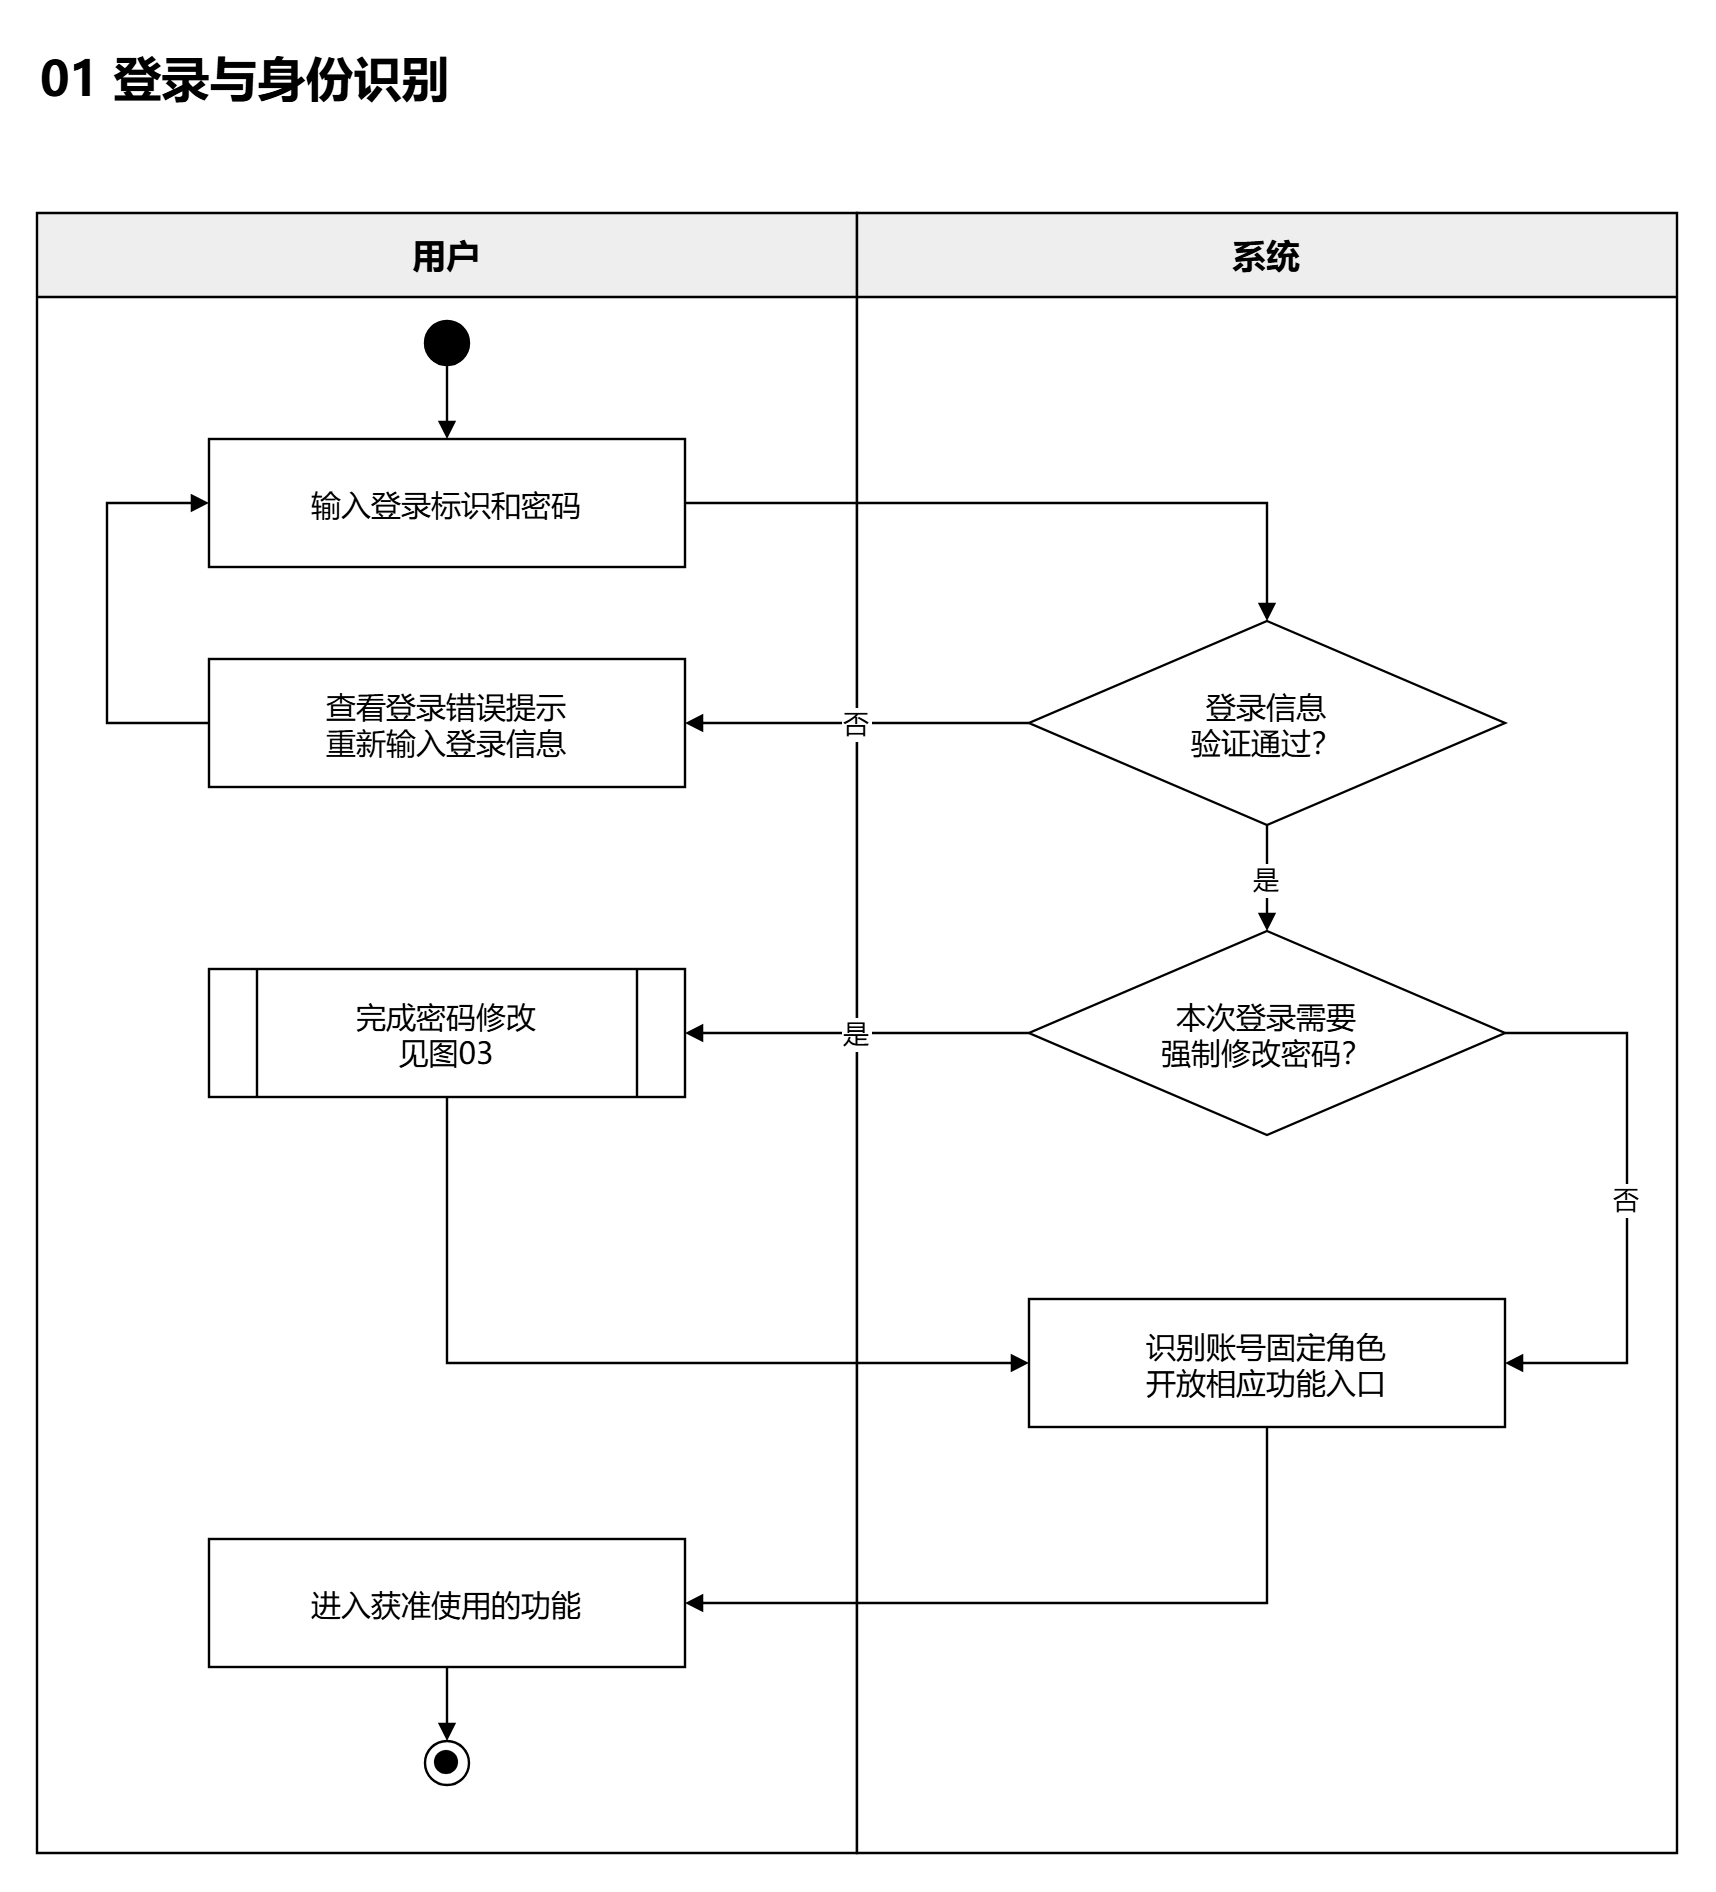

The diagram above was exported from draw.io. Its source (the exported page's mxGraphModel, read from the mxfile embedded in the PNG):
<mxGraphModel dx="1548" dy="944" grid="1" gridSize="10" guides="1" tooltips="1" connect="1" arrows="1" fold="1" page="1" pageScale="1" pageWidth="880" pageHeight="960" background="#FFFFFF" math="0" shadow="0">
  <root>
    <mxCell id="0" />
    <mxCell id="1" parent="0" />
    <mxCell id="title" parent="1" style="html=0;whiteSpace=wrap;fontFamily=Microsoft YaHei;fontColor=#000000;strokeColor=#000000;strokeWidth=1.2;fillColor=#FFFFFF;shadow=0;text;align=left;fontSize=24;fontStyle=1;" value="01  登录与身份识别" vertex="1">
      <mxGeometry height="38" width="820" x="30" y="22" as="geometry" />
    </mxCell>
    <mxCell id="lane0" parent="1" style="html=0;whiteSpace=wrap;fontFamily=Microsoft YaHei;fontColor=#000000;strokeColor=#000000;strokeWidth=1.2;fillColor=#FFFFFF;shadow=0;swimlane;horizontal=1;startSize=42;container=1;collapsible=0;recursiveResize=0;fillColor=#EEEEEE;swimlaneFillColor=#FFFFFF;fontSize=17;fontStyle=1;" value="用户" vertex="1">
      <mxGeometry height="820" width="410" x="30" y="110" as="geometry" />
    </mxCell>
    <mxCell id="s" parent="lane0" style="html=0;whiteSpace=wrap;fontFamily=Microsoft YaHei;fontColor=#000000;strokeColor=#000000;strokeWidth=1.2;fillColor=#FFFFFF;shadow=0;rounded=0;align=center;verticalAlign=middle;fontSize=15;spacing=8;ellipse;fillColor=#000000;" value="" vertex="1">
      <mxGeometry height="22" width="22" x="194" y="54" as="geometry" />
    </mxCell>
    <mxCell id="input" parent="lane0" style="html=0;whiteSpace=wrap;fontFamily=Microsoft YaHei;fontColor=#000000;strokeColor=#000000;strokeWidth=1.2;fillColor=#FFFFFF;shadow=0;rounded=0;align=center;verticalAlign=middle;fontSize=15;spacing=8;" value="输入登录标识和密码" vertex="1">
      <mxGeometry height="64" width="238" x="86" y="113" as="geometry" />
    </mxCell>
    <mxCell id="bad" parent="lane0" style="html=0;whiteSpace=wrap;fontFamily=Microsoft YaHei;fontColor=#000000;strokeColor=#000000;strokeWidth=1.2;fillColor=#FFFFFF;shadow=0;rounded=0;align=center;verticalAlign=middle;fontSize=15;spacing=8;" value="查看登录错误提示&#10;重新输入登录信息" vertex="1">
      <mxGeometry height="64" width="238" x="86" y="223" as="geometry" />
    </mxCell>
    <mxCell id="change" parent="lane0" style="html=0;whiteSpace=wrap;fontFamily=Microsoft YaHei;fontColor=#000000;strokeColor=#000000;strokeWidth=1.2;fillColor=#FFFFFF;shadow=0;rounded=0;align=center;verticalAlign=middle;fontSize=15;spacing=8;shape=process;" value="完成密码修改&#10;见图03" vertex="1">
      <mxGeometry height="64" width="238" x="86" y="378" as="geometry" />
    </mxCell>
    <mxCell id="enter" parent="lane0" style="html=0;whiteSpace=wrap;fontFamily=Microsoft YaHei;fontColor=#000000;strokeColor=#000000;strokeWidth=1.2;fillColor=#FFFFFF;shadow=0;rounded=0;align=center;verticalAlign=middle;fontSize=15;spacing=8;" value="进入获准使用的功能" vertex="1">
      <mxGeometry height="64" width="238" x="86" y="663" as="geometry" />
    </mxCell>
    <mxCell id="end" parent="lane0" style="html=0;whiteSpace=wrap;fontFamily=Microsoft YaHei;fontColor=#000000;strokeColor=#000000;strokeWidth=1.2;fillColor=#FFFFFF;shadow=0;rounded=0;align=center;verticalAlign=middle;fontSize=15;spacing=8;ellipse;" value="" vertex="1">
      <mxGeometry height="22" width="22" x="194" y="764" as="geometry" />
    </mxCell>
    <mxCell id="enddot" parent="end" style="html=0;whiteSpace=wrap;fontFamily=Microsoft YaHei;fontColor=#000000;strokeColor=#000000;strokeWidth=1.2;fillColor=#FFFFFF;shadow=0;ellipse;fillColor=#000000;strokeWidth=0;" value="" vertex="1">
      <mxGeometry height="12" width="12" x="5" y="5" as="geometry" />
    </mxCell>
    <mxCell id="lane1" parent="1" style="html=0;whiteSpace=wrap;fontFamily=Microsoft YaHei;fontColor=#000000;strokeColor=#000000;strokeWidth=1.2;fillColor=#FFFFFF;shadow=0;swimlane;horizontal=1;startSize=42;container=1;collapsible=0;recursiveResize=0;fillColor=#EEEEEE;swimlaneFillColor=#FFFFFF;fontSize=17;fontStyle=1;" value="系统" vertex="1">
      <mxGeometry height="820" width="410" x="440" y="110" as="geometry" />
    </mxCell>
    <mxCell id="valid" parent="lane1" style="html=0;whiteSpace=wrap;fontFamily=Microsoft YaHei;fontColor=#000000;strokeColor=#000000;strokeWidth=1.2;fillColor=#FFFFFF;shadow=0;rounded=0;align=center;verticalAlign=middle;fontSize=15;spacing=8;rhombus;" value="登录信息&#10;验证通过？" vertex="1">
      <mxGeometry height="102" width="238" x="86" y="204" as="geometry" />
    </mxCell>
    <mxCell id="force" parent="lane1" style="html=0;whiteSpace=wrap;fontFamily=Microsoft YaHei;fontColor=#000000;strokeColor=#000000;strokeWidth=1.2;fillColor=#FFFFFF;shadow=0;rounded=0;align=center;verticalAlign=middle;fontSize=15;spacing=8;rhombus;" value="本次登录需要&#10;强制修改密码？" vertex="1">
      <mxGeometry height="102" width="238" x="86" y="359" as="geometry" />
    </mxCell>
    <mxCell id="role" parent="lane1" style="html=0;whiteSpace=wrap;fontFamily=Microsoft YaHei;fontColor=#000000;strokeColor=#000000;strokeWidth=1.2;fillColor=#FFFFFF;shadow=0;rounded=0;align=center;verticalAlign=middle;fontSize=15;spacing=8;" value="识别账号固定角色&#10;开放相应功能入口" vertex="1">
      <mxGeometry height="64" width="238" x="86" y="543" as="geometry" />
    </mxCell>
    <mxCell id="e1" edge="1" parent="1" source="s" style="edgeStyle=orthogonalEdgeStyle;rounded=0;orthogonalLoop=1;jettySize=20;html=0;endArrow=block;endFill=1;strokeColor=#000000;strokeWidth=1.2;fontFamily=Microsoft YaHei;fontSize=13;fontColor=#000000;labelBackgroundColor=#FFFFFF;exitX=0.5;exitY=1;exitDx=0;exitDy=0;entryX=0.5;entryY=0;entryDx=0;entryDy=0;" target="input" value="">
      <mxGeometry relative="1" as="geometry" />
    </mxCell>
    <mxCell id="e2" edge="1" parent="1" source="input" style="edgeStyle=orthogonalEdgeStyle;rounded=0;orthogonalLoop=1;jettySize=20;html=0;endArrow=block;endFill=1;strokeColor=#000000;strokeWidth=1.2;fontFamily=Microsoft YaHei;fontSize=13;fontColor=#000000;labelBackgroundColor=#FFFFFF;exitX=1;exitY=0.5;exitDx=0;exitDy=0;entryX=0.5;entryY=0;entryDx=0;entryDy=0;" target="valid" value="">
      <mxGeometry relative="1" as="geometry">
        <Array as="points">
          <mxPoint x="645" y="255" />
        </Array>
      </mxGeometry>
    </mxCell>
    <mxCell id="e3" edge="1" parent="1" source="valid" style="edgeStyle=orthogonalEdgeStyle;rounded=0;orthogonalLoop=1;jettySize=20;html=0;endArrow=block;endFill=1;strokeColor=#000000;strokeWidth=1.2;fontFamily=Microsoft YaHei;fontSize=13;fontColor=#000000;labelBackgroundColor=#FFFFFF;exitX=0;exitY=0.5;exitDx=0;exitDy=0;entryX=1;entryY=0.5;entryDx=0;entryDy=0;" target="bad" value="否">
      <mxGeometry relative="1" as="geometry" />
    </mxCell>
    <mxCell id="e4" edge="1" parent="1" source="bad" style="edgeStyle=orthogonalEdgeStyle;rounded=0;orthogonalLoop=1;jettySize=20;html=0;endArrow=block;endFill=1;strokeColor=#000000;strokeWidth=1.2;fontFamily=Microsoft YaHei;fontSize=13;fontColor=#000000;labelBackgroundColor=#FFFFFF;exitX=0;exitY=0.5;exitDx=0;exitDy=0;entryX=0;entryY=0.5;entryDx=0;entryDy=0;" target="input" value="">
      <mxGeometry relative="1" as="geometry">
        <Array as="points">
          <mxPoint x="65" y="365" />
          <mxPoint x="65" y="255" />
        </Array>
      </mxGeometry>
    </mxCell>
    <mxCell id="e5" edge="1" parent="1" source="valid" style="edgeStyle=orthogonalEdgeStyle;rounded=0;orthogonalLoop=1;jettySize=20;html=0;endArrow=block;endFill=1;strokeColor=#000000;strokeWidth=1.2;fontFamily=Microsoft YaHei;fontSize=13;fontColor=#000000;labelBackgroundColor=#FFFFFF;exitX=0.5;exitY=1;exitDx=0;exitDy=0;entryX=0.5;entryY=0;entryDx=0;entryDy=0;" target="force" value="是">
      <mxGeometry relative="1" as="geometry" />
    </mxCell>
    <mxCell id="e6" edge="1" parent="1" source="force" style="edgeStyle=orthogonalEdgeStyle;rounded=0;orthogonalLoop=1;jettySize=20;html=0;endArrow=block;endFill=1;strokeColor=#000000;strokeWidth=1.2;fontFamily=Microsoft YaHei;fontSize=13;fontColor=#000000;labelBackgroundColor=#FFFFFF;exitX=0;exitY=0.5;exitDx=0;exitDy=0;entryX=1;entryY=0.5;entryDx=0;entryDy=0;" target="change" value="是">
      <mxGeometry relative="1" as="geometry" />
    </mxCell>
    <mxCell id="e7" edge="1" parent="1" source="force" style="edgeStyle=orthogonalEdgeStyle;rounded=0;orthogonalLoop=1;jettySize=20;html=0;endArrow=block;endFill=1;strokeColor=#000000;strokeWidth=1.2;fontFamily=Microsoft YaHei;fontSize=13;fontColor=#000000;labelBackgroundColor=#FFFFFF;exitX=1;exitY=0.5;exitDx=0;exitDy=0;entryX=1;entryY=0.5;entryDx=0;entryDy=0;" target="role" value="否">
      <mxGeometry relative="1" as="geometry">
        <Array as="points">
          <mxPoint x="825" y="520" />
          <mxPoint x="825" y="685" />
        </Array>
      </mxGeometry>
    </mxCell>
    <mxCell id="e8" edge="1" parent="1" source="change" style="edgeStyle=orthogonalEdgeStyle;rounded=0;orthogonalLoop=1;jettySize=20;html=0;endArrow=block;endFill=1;strokeColor=#000000;strokeWidth=1.2;fontFamily=Microsoft YaHei;fontSize=13;fontColor=#000000;labelBackgroundColor=#FFFFFF;exitX=0.5;exitY=1;exitDx=0;exitDy=0;entryX=0;entryY=0.5;entryDx=0;entryDy=0;" target="role" value="">
      <mxGeometry relative="1" as="geometry">
        <Array as="points">
          <mxPoint x="235" y="685" />
        </Array>
      </mxGeometry>
    </mxCell>
    <mxCell id="e9" edge="1" parent="1" source="role" style="edgeStyle=orthogonalEdgeStyle;rounded=0;orthogonalLoop=1;jettySize=20;html=0;endArrow=block;endFill=1;strokeColor=#000000;strokeWidth=1.2;fontFamily=Microsoft YaHei;fontSize=13;fontColor=#000000;labelBackgroundColor=#FFFFFF;exitX=0.5;exitY=1;exitDx=0;exitDy=0;entryX=1;entryY=0.5;entryDx=0;entryDy=0;" target="enter" value="">
      <mxGeometry relative="1" as="geometry">
        <Array as="points">
          <mxPoint x="645" y="805" />
        </Array>
      </mxGeometry>
    </mxCell>
    <mxCell id="e10" edge="1" parent="1" source="enter" style="edgeStyle=orthogonalEdgeStyle;rounded=0;orthogonalLoop=1;jettySize=20;html=0;endArrow=block;endFill=1;strokeColor=#000000;strokeWidth=1.2;fontFamily=Microsoft YaHei;fontSize=13;fontColor=#000000;labelBackgroundColor=#FFFFFF;exitX=0.5;exitY=1;exitDx=0;exitDy=0;entryX=0.5;entryY=0;entryDx=0;entryDy=0;" target="end" value="">
      <mxGeometry relative="1" as="geometry" />
    </mxCell>
  </root>
</mxGraphModel>